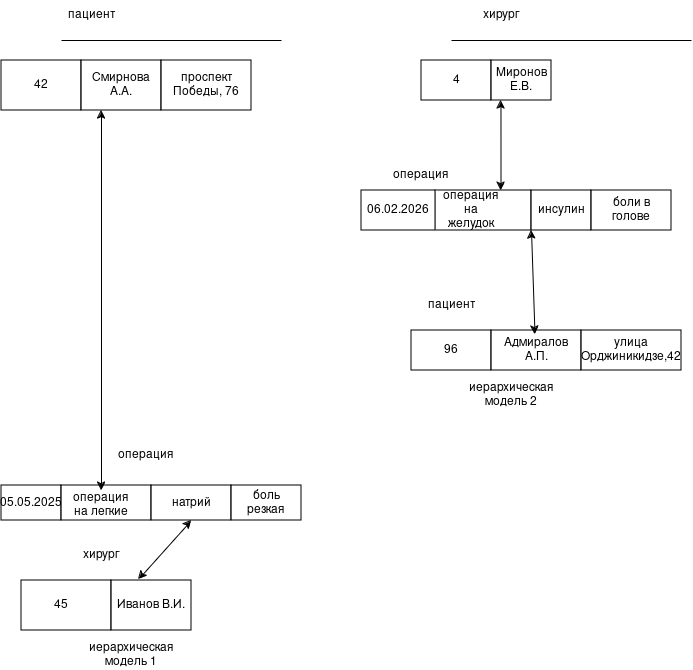

The diagram above was exported from draw.io. Its source (the exported page's mxGraphModel, read from the mxfile embedded in the PNG):
<mxGraphModel dx="1414" dy="706" grid="1" gridSize="10" guides="1" tooltips="1" connect="1" arrows="1" fold="1" page="1" pageScale="1" pageWidth="827" pageHeight="1169" math="0" shadow="0">
  <root>
    <mxCell id="0" />
    <mxCell id="1" parent="0" />
    <mxCell id="86Q9N9LNwogxrh0wKbvs-3" edge="1" parent="1" style="endArrow=none;html=1;rounded=0;" value="">
      <mxGeometry height="50" relative="1" width="50" as="geometry">
        <mxPoint x="80" y="80" as="sourcePoint" />
        <mxPoint x="300" y="80" as="targetPoint" />
      </mxGeometry>
    </mxCell>
    <mxCell id="86Q9N9LNwogxrh0wKbvs-4" edge="1" parent="1" style="endArrow=none;html=1;rounded=0;" value="">
      <mxGeometry height="50" relative="1" width="50" as="geometry">
        <mxPoint x="470" y="80" as="sourcePoint" />
        <mxPoint x="710" y="80" as="targetPoint" />
      </mxGeometry>
    </mxCell>
    <mxCell id="86Q9N9LNwogxrh0wKbvs-5" parent="1" style="text;html=1;whiteSpace=wrap;strokeColor=none;fillColor=none;align=center;verticalAlign=middle;rounded=0;" value="пациент" vertex="1">
      <mxGeometry height="30" width="60" x="80" y="40" as="geometry" />
    </mxCell>
    <mxCell id="86Q9N9LNwogxrh0wKbvs-7" parent="1" style="text;html=1;whiteSpace=wrap;strokeColor=none;fillColor=none;align=center;verticalAlign=middle;rounded=0;" value="хирург" vertex="1">
      <mxGeometry height="30" width="60" x="490" y="40" as="geometry" />
    </mxCell>
    <mxCell id="86Q9N9LNwogxrh0wKbvs-8" parent="1" style="rounded=0;whiteSpace=wrap;html=1;" value="4" vertex="1">
      <mxGeometry height="40" width="70" x="440" y="100" as="geometry" />
    </mxCell>
    <mxCell id="86Q9N9LNwogxrh0wKbvs-10" parent="1" style="rounded=0;whiteSpace=wrap;html=1;" value="Миронов Е.В." vertex="1">
      <mxGeometry height="40" width="60" x="510" y="100" as="geometry" />
    </mxCell>
    <mxCell id="86Q9N9LNwogxrh0wKbvs-13" parent="1" style="text;html=1;whiteSpace=wrap;strokeColor=none;fillColor=none;align=center;verticalAlign=middle;rounded=0;" value="операция" vertex="1">
      <mxGeometry height="30" width="60" x="410" y="200" as="geometry" />
    </mxCell>
    <mxCell id="86Q9N9LNwogxrh0wKbvs-15" parent="1" style="text;html=1;whiteSpace=wrap;strokeColor=none;fillColor=none;align=center;verticalAlign=middle;rounded=0;" value="12.03.04" vertex="1">
      <mxGeometry height="50" width="60" x="387" y="230" as="geometry" />
    </mxCell>
    <mxCell id="86Q9N9LNwogxrh0wKbvs-18" edge="1" parent="1" style="edgeStyle=orthogonalEdgeStyle;rounded=0;orthogonalLoop=1;jettySize=auto;html=1;exitX=1;exitY=0.75;exitDx=0;exitDy=0;">
      <mxGeometry relative="1" as="geometry">
        <mxPoint x="510" y="252.5" as="sourcePoint" />
        <mxPoint x="520" y="270" as="targetPoint" />
      </mxGeometry>
    </mxCell>
    <mxCell id="86Q9N9LNwogxrh0wKbvs-17" parent="1" style="text;html=1;whiteSpace=wrap;strokeColor=none;fillColor=none;align=center;verticalAlign=middle;rounded=0;" value="операция на желудок " vertex="1">
      <mxGeometry height="40" width="70" x="467" y="230" as="geometry" />
    </mxCell>
    <mxCell id="86Q9N9LNwogxrh0wKbvs-19" parent="1" style="rounded=0;whiteSpace=wrap;html=1;" value="" vertex="1">
      <mxGeometry height="40" width="96" x="454" y="230" as="geometry" />
    </mxCell>
    <mxCell id="86Q9N9LNwogxrh0wKbvs-20" parent="1" style="rounded=0;whiteSpace=wrap;html=1;" value="06.02.2026" vertex="1">
      <mxGeometry height="40" width="74" x="380" y="230" as="geometry" />
    </mxCell>
    <mxCell id="86Q9N9LNwogxrh0wKbvs-22" parent="1" style="text;html=1;whiteSpace=wrap;strokeColor=none;fillColor=none;align=center;verticalAlign=middle;rounded=0;" value="операция на желудок " vertex="1">
      <mxGeometry height="30" width="60" x="460" y="235" as="geometry" />
    </mxCell>
    <mxCell id="86Q9N9LNwogxrh0wKbvs-23" parent="1" style="text;html=1;whiteSpace=wrap;strokeColor=none;fillColor=none;align=center;verticalAlign=middle;rounded=0;" value="инсулин" vertex="1">
      <mxGeometry height="30" width="60" x="550" y="235" as="geometry" />
    </mxCell>
    <mxCell id="86Q9N9LNwogxrh0wKbvs-24" parent="1" style="rounded=0;whiteSpace=wrap;html=1;" value="" vertex="1">
      <mxGeometry height="40" width="60" x="550" y="230" as="geometry" />
    </mxCell>
    <mxCell id="86Q9N9LNwogxrh0wKbvs-25" parent="1" style="text;html=1;whiteSpace=wrap;strokeColor=none;fillColor=none;align=center;verticalAlign=middle;rounded=0;" value="инсулин" vertex="1">
      <mxGeometry height="30" width="60" x="550" y="235" as="geometry" />
    </mxCell>
    <mxCell id="86Q9N9LNwogxrh0wKbvs-26" parent="1" style="rounded=0;whiteSpace=wrap;html=1;" value="" vertex="1">
      <mxGeometry height="40" width="80" x="610" y="230" as="geometry" />
    </mxCell>
    <mxCell id="86Q9N9LNwogxrh0wKbvs-27" parent="1" style="text;html=1;whiteSpace=wrap;strokeColor=none;fillColor=none;align=center;verticalAlign=middle;rounded=0;" value="боли в голове " vertex="1">
      <mxGeometry height="30" width="60" x="620" y="235" as="geometry" />
    </mxCell>
    <mxCell id="86Q9N9LNwogxrh0wKbvs-29" parent="1" style="rounded=0;whiteSpace=wrap;html=1;" value="42" vertex="1">
      <mxGeometry height="50" width="80" x="20" y="100" as="geometry" />
    </mxCell>
    <mxCell id="86Q9N9LNwogxrh0wKbvs-31" parent="1" style="rounded=0;whiteSpace=wrap;html=1;" value="Смирнова А.А." vertex="1">
      <mxGeometry height="50" width="80" x="100" y="100" as="geometry" />
    </mxCell>
    <mxCell id="86Q9N9LNwogxrh0wKbvs-34" parent="1" style="rounded=0;whiteSpace=wrap;html=1;" value="проспект Победы, 76" vertex="1">
      <mxGeometry height="50" width="90" x="180" y="100" as="geometry" />
    </mxCell>
    <mxCell id="86Q9N9LNwogxrh0wKbvs-37" parent="1" style="text;html=1;whiteSpace=wrap;strokeColor=none;fillColor=none;align=center;verticalAlign=middle;rounded=0;" value="операция " vertex="1">
      <mxGeometry height="30" width="60" x="135" y="480" as="geometry" />
    </mxCell>
    <mxCell id="86Q9N9LNwogxrh0wKbvs-38" parent="1" style="rounded=0;whiteSpace=wrap;html=1;" value="05.05.2025" vertex="1">
      <mxGeometry height="35" width="60" x="20" y="525" as="geometry" />
    </mxCell>
    <mxCell id="86Q9N9LNwogxrh0wKbvs-40" parent="1" style="rounded=0;whiteSpace=wrap;html=1;" value="" vertex="1">
      <mxGeometry height="35" width="90" x="80" y="525" as="geometry" />
    </mxCell>
    <mxCell id="86Q9N9LNwogxrh0wKbvs-41" parent="1" style="text;html=1;whiteSpace=wrap;strokeColor=none;fillColor=none;align=center;verticalAlign=middle;rounded=0;" value="операция на легкие " vertex="1">
      <mxGeometry height="30" width="60" x="90" y="530" as="geometry" />
    </mxCell>
    <mxCell id="86Q9N9LNwogxrh0wKbvs-42" parent="1" style="rounded=0;whiteSpace=wrap;html=1;" value="" vertex="1">
      <mxGeometry height="35" width="80" x="170" y="525" as="geometry" />
    </mxCell>
    <mxCell id="86Q9N9LNwogxrh0wKbvs-43" parent="1" style="text;html=1;whiteSpace=wrap;strokeColor=none;fillColor=none;align=center;verticalAlign=middle;rounded=0;" value="натрий " vertex="1">
      <mxGeometry height="30" width="60" x="180" y="527.5" as="geometry" />
    </mxCell>
    <mxCell id="86Q9N9LNwogxrh0wKbvs-44" parent="1" style="rounded=0;whiteSpace=wrap;html=1;" value="" vertex="1">
      <mxGeometry height="35" width="70" x="250" y="525" as="geometry" />
    </mxCell>
    <mxCell id="86Q9N9LNwogxrh0wKbvs-45" parent="1" style="text;html=1;whiteSpace=wrap;strokeColor=none;fillColor=none;align=center;verticalAlign=middle;rounded=0;" value="&lt;div&gt;боль резкая &lt;br&gt;&lt;/div&gt;" vertex="1">
      <mxGeometry height="30" width="60" x="255" y="527.5" as="geometry" />
    </mxCell>
    <mxCell id="86Q9N9LNwogxrh0wKbvs-48" parent="1" style="text;html=1;whiteSpace=wrap;strokeColor=none;fillColor=none;align=center;verticalAlign=middle;rounded=0;" value="хирург " vertex="1">
      <mxGeometry height="30" width="60" x="90" y="580" as="geometry" />
    </mxCell>
    <mxCell id="86Q9N9LNwogxrh0wKbvs-49" parent="1" style="rounded=0;whiteSpace=wrap;html=1;" value="" vertex="1">
      <mxGeometry height="50" width="90" x="40" y="620" as="geometry" />
    </mxCell>
    <mxCell id="86Q9N9LNwogxrh0wKbvs-50" parent="1" style="text;html=1;whiteSpace=wrap;strokeColor=none;fillColor=none;align=center;verticalAlign=middle;rounded=0;" value="45" vertex="1">
      <mxGeometry height="30" width="60" x="50" y="630" as="geometry" />
    </mxCell>
    <mxCell id="86Q9N9LNwogxrh0wKbvs-51" parent="1" style="rounded=0;whiteSpace=wrap;html=1;" value="Иванов В.И." vertex="1">
      <mxGeometry height="50" width="80" x="130" y="620" as="geometry" />
    </mxCell>
    <mxCell id="86Q9N9LNwogxrh0wKbvs-54" parent="1" style="text;html=1;whiteSpace=wrap;strokeColor=none;fillColor=none;align=center;verticalAlign=middle;rounded=0;" value="иерархическая модель 1" vertex="1">
      <mxGeometry height="30" width="60" x="120" y="680" as="geometry" />
    </mxCell>
    <mxCell id="86Q9N9LNwogxrh0wKbvs-57" parent="1" style="rounded=0;whiteSpace=wrap;html=1;" value="96" vertex="1">
      <mxGeometry height="40" width="80" x="430" y="370" as="geometry" />
    </mxCell>
    <mxCell id="86Q9N9LNwogxrh0wKbvs-59" parent="1" style="rounded=0;whiteSpace=wrap;html=1;" value="Адмиралов А.П." vertex="1">
      <mxGeometry height="40" width="90" x="510" y="370" as="geometry" />
    </mxCell>
    <mxCell id="86Q9N9LNwogxrh0wKbvs-61" parent="1" style="rounded=0;whiteSpace=wrap;html=1;" value="улица Орджиникидзе,42" vertex="1">
      <mxGeometry height="40" width="100" x="600" y="370" as="geometry" />
    </mxCell>
    <mxCell id="86Q9N9LNwogxrh0wKbvs-63" parent="1" style="text;html=1;whiteSpace=wrap;strokeColor=none;fillColor=none;align=center;verticalAlign=middle;rounded=0;" value="иерархическая модель 2" vertex="1">
      <mxGeometry height="30" width="60" x="500" y="420" as="geometry" />
    </mxCell>
    <mxCell id="86Q9N9LNwogxrh0wKbvs-67" edge="1" parent="1" source="86Q9N9LNwogxrh0wKbvs-41" style="endArrow=classic;startArrow=classic;html=1;rounded=0;entryX=0.25;entryY=1;entryDx=0;entryDy=0;exitX=0.5;exitY=0;exitDx=0;exitDy=0;" target="86Q9N9LNwogxrh0wKbvs-31" value="">
      <mxGeometry height="50" relative="1" width="50" as="geometry">
        <mxPoint x="120" y="520" as="sourcePoint" />
        <mxPoint x="119" y="160" as="targetPoint" />
      </mxGeometry>
    </mxCell>
    <mxCell id="86Q9N9LNwogxrh0wKbvs-68" edge="1" parent="1" source="86Q9N9LNwogxrh0wKbvs-17" style="endArrow=classic;startArrow=classic;html=1;rounded=0;entryX=0.158;entryY=1;entryDx=0;entryDy=0;exitX=0.75;exitY=0;exitDx=0;exitDy=0;entryPerimeter=0;" target="86Q9N9LNwogxrh0wKbvs-10" value="">
      <mxGeometry height="50" relative="1" width="50" as="geometry">
        <Array as="points" />
        <mxPoint x="519" y="210" as="sourcePoint" />
        <mxPoint x="520" y="150" as="targetPoint" />
      </mxGeometry>
    </mxCell>
    <mxCell id="86Q9N9LNwogxrh0wKbvs-69" edge="1" parent="1" style="endArrow=classic;startArrow=classic;html=1;rounded=0;exitX=0.5;exitY=0;exitDx=0;exitDy=0;entryX=1;entryY=1;entryDx=0;entryDy=0;" target="86Q9N9LNwogxrh0wKbvs-19" value="">
      <mxGeometry height="50" relative="1" width="50" as="geometry">
        <mxPoint x="553.51" y="374.01" as="sourcePoint" />
        <mxPoint x="556.49" y="270" as="targetPoint" />
      </mxGeometry>
    </mxCell>
    <mxCell id="86Q9N9LNwogxrh0wKbvs-70" edge="1" parent="1" source="86Q9N9LNwogxrh0wKbvs-51" style="endArrow=classic;startArrow=classic;html=1;rounded=0;entryX=0.5;entryY=1;entryDx=0;entryDy=0;entryPerimeter=0;exitX=0.338;exitY=-0.02;exitDx=0;exitDy=0;exitPerimeter=0;" target="86Q9N9LNwogxrh0wKbvs-42" value="">
      <mxGeometry height="50" relative="1" width="50" as="geometry">
        <mxPoint x="160" y="610" as="sourcePoint" />
        <mxPoint x="200" y="570" as="targetPoint" />
      </mxGeometry>
    </mxCell>
    <mxCell id="86Q9N9LNwogxrh0wKbvs-71" parent="1" style="text;html=1;whiteSpace=wrap;strokeColor=none;fillColor=none;align=center;verticalAlign=middle;rounded=0;" value="пациент" vertex="1">
      <mxGeometry height="30" width="60" x="440" y="330" as="geometry" />
    </mxCell>
  </root>
</mxGraphModel>